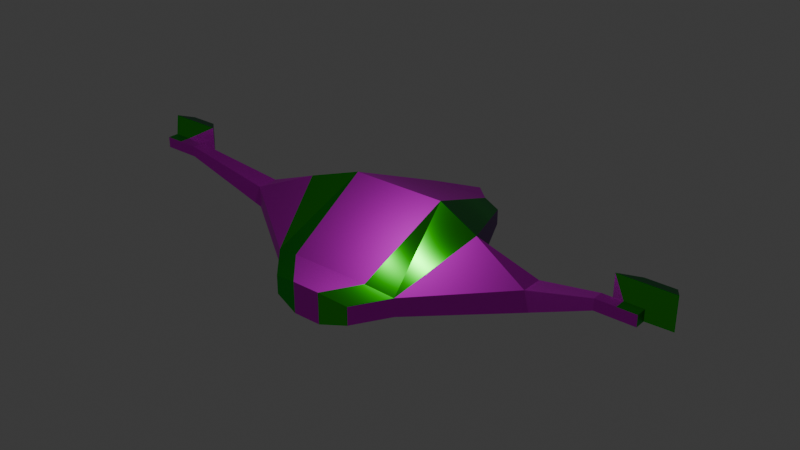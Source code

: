 # Source: spaceship_krit.blend  (saved by Blender 4.0.36; exported with 4.5.12 LTS)
import bpy
from mathutils import Matrix  # noqa: F401  (used for matrix-valued properties, if any)

bpy.ops.wm.read_factory_settings(use_empty=True)
scene = bpy.context.scene
scene.name = 'Scene'

# ---- collections
col_collection = bpy.data.collections.new('Collection'); scene.collection.children.link(col_collection)

# ---- images (referenced by path relative to the original .blend; pixels are not part of the script)
import os
ASSET_DIR = os.environ.get("B2B_ASSET_DIR", "")  # directory of the original .blend (textures are referenced by path, not embedded)
HERE = os.path.dirname(os.path.abspath(__file__))  # packed textures are extracted next to this script under _unpacked/

def load_image(name, relpath, width, height, colorspace="sRGB"):
    """Load a texture the original file referenced (path relative to the .blend, or extracted next to this script)."""
    p = next((c for c in (os.path.join(HERE, relpath), os.path.join(ASSET_DIR, relpath)) if relpath and os.path.exists(c)), "")
    if p:
        img = bpy.data.images.load(p, check_existing=True)
        img.name = name
    else:  # same state as the original file: an image datablock whose file is absent (Cycles renders it pink)
        img = bpy.data.images.new(name, width, height)
        img.source = "FILE"
        img.filepath = "//" + (relpath or name)
    img.colorspace_settings.name = colorspace
    return img
img_metallic_surface_texture_jpg = load_image('metallic-surface-texture.jpg', 'metallic-surface-texture.jpg', 1024, 1024, 'sRGB')

# ---- materials (node trees are filled in below, after node groups)
mat_material = bpy.data.materials.new('Material')
mat_material.alpha_threshold = 0.0
mat_material.use_transparent_shadow = False
mat_material.roughness = 0.5
mat_material.line_color = (0.0, 0.0, 0.0, 1.0)
mat_accent = bpy.data.materials.new('accent')
mat_accent.use_transparent_shadow = False

# ---- node groups
ng_geometry_nodes = bpy.data.node_groups.new('Geometry Nodes', 'GeometryNodeTree')
_s = ng_geometry_nodes.interface.new_socket(name='Geometry', in_out='OUTPUT', socket_type='NodeSocketGeometry')
_s = ng_geometry_nodes.interface.new_socket(name='Geometry', in_out='INPUT', socket_type='NodeSocketGeometry')
ng_geometry_nodes.is_modifier = True
_N = ng_geometry_nodes.nodes; _L = ng_geometry_nodes.links
n0 = _N.new('NodeGroupInput'); n0.name = 'Group Input'; n0.location = (-340, 0)
n1 = _N.new('NodeGroupOutput'); n1.name = 'Group Output'; n1.location = (200, 0)
_L.new(n0.outputs[0], n1.inputs[0])
n1.is_active_output = True

# ---- material node trees
mat_material.use_nodes = True; mat_material.node_tree.nodes.clear()
_N = mat_material.node_tree.nodes; _L = mat_material.node_tree.links
n0 = _N.new('ShaderNodeOutputMaterial'); n0.name = 'Material Output'; n0.location = (300, 300)
n1 = _N.new('ShaderNodeTexImage'); n1.name = 'Image Texture'; n1.location = (-464, 229)
n1.image = img_metallic_surface_texture_jpg
n1.interpolation = 'Closest'
n2 = _N.new('ShaderNodeBsdfPrincipled'); n2.name = 'Principled BSDF'; n2.location = (-98, 289)
n2.inputs[1].default_value = 1.0
n2.inputs[2].default_value = 0.5545
n2.inputs[3].default_value = 27.75
_L.new(n2.outputs[0], n0.inputs[0])
_L.new(n1.outputs[0], n2.inputs[0])
n0.is_active_output = True
mat_accent.use_nodes = True; mat_accent.node_tree.nodes.clear()
_N = mat_accent.node_tree.nodes; _L = mat_accent.node_tree.links
n0 = _N.new('ShaderNodeBsdfPrincipled'); n0.name = 'Principled BSDF'; n0.location = (10, 300)
n0.inputs[0].default_value = (0.0104, 0.8001, 0.00681, 1.0)
n0.inputs[1].default_value = 1.0
n0.inputs[2].default_value = 0.2638
n0.inputs[3].default_value = 1.45
n0.inputs[8].default_value = 0.3307
n0.inputs[13].default_value = 0.9409
n0.inputs[14].default_value = (0.7255, 0.01671, 1.0, 1.0)
n0.inputs[15].default_value = 0.7559
n0.inputs[16].default_value = 0.1024
n0.inputs[18].default_value = 0.811
n0.inputs[27].default_value = (0.214, 1.0, 0.0, 1.0)
n0.inputs[28].default_value = 0.003
n1 = _N.new('ShaderNodeOutputMaterial'); n1.name = 'Material Output'; n1.location = (300, 300)
_L.new(n0.outputs[0], n1.inputs[0])
n1.is_active_output = True

# ---- world
world_world = bpy.data.worlds.new('World'); scene.world = world_world
world_world.use_nodes = True; world_world.node_tree.nodes.clear()
_N = world_world.node_tree.nodes; _L = world_world.node_tree.links
n0 = _N.new('ShaderNodeOutputWorld'); n0.name = 'World Output'; n0.location = (300, 300)
n1 = _N.new('ShaderNodeBackground'); n1.name = 'Background'; n1.location = (10, 300)
n1.inputs[0].default_value = (0.05088, 0.05088, 0.05088, 1.0)
_L.new(n1.outputs[0], n0.inputs[0])
n0.is_active_output = True
world_world.color = (0.05088, 0.05088, 0.05088)
world_world.use_sun_shadow = False
world_world.sun_shadow_jitter_overblur = 0.0

# ---- lights
light_point = bpy.data.lights.new('Point', 'POINT')
light_point.transmission_factor = 0.0
light_point.use_soft_falloff = False
light_point.shadow_maximum_resolution = 0.006
light_point.use_absolute_resolution = True

# ---- meshes
me_cube = bpy.data.meshes.new('Cube')
me_cube.from_pydata([(0.235, -0.4536, -0.1607), (0.235, -0.4536, 0.02122), (0.2811, 0.08352, -0.109), (0.2811, 0.08352, 0.288), (0.235, -0.4536, -0.1607), (0.235, -0.4536, 0.02122), (0.2811, 0.08352, -0.109), (0.2811, 0.08352, 0.288), (0.0, -0.4536, 0.02122), (0.0, 0.08352, -0.109), (0.0, 0.08352, 0.288), (0.0, -0.4536, -0.1607), (0.3921, -0.4163, -0.1234), (0.3921, -0.4163, -0.01606), (0.5603, 0.01725, -0.02764), (0.5603, 0.01725, 0.2067), (0.9072, -0.06336, -0.06336), (0.9072, -0.06336, 0.06336), (0.9072, 0.06336, -0.06336), (0.9072, 0.06336, 0.06336), (1.336, -0.1648, 0.1659), (1.336, -0.1648, 0.229), (1.336, -0.1017, 0.1659), (1.336, -0.1017, 0.229), (0.08298, -0.6269, -0.1883), (0.08298, -0.6269, -0.00634), (0.0, -0.6269, -0.1883), (0.08298, -0.6269, -0.1883), (0.08298, -0.6269, -0.00634), (0.0, -0.6269, -0.00634), (0.2401, -0.5896, -0.151), (0.2401, -0.5896, -0.04362), (0.1779, 0.6258, -0.07689), (0.1779, 0.6258, 0.07319), (0.0, 0.6258, 0.07319), (0.1779, 0.6258, -0.07689), (0.1779, 0.6258, 0.07319), (0.0, 0.6258, -0.07689), (0.2834, 0.6008, -0.04613), (0.2834, 0.6008, 0.04243), (0.0, 0.8246, -0.1385), (0.0, 0.8246, 0.01159), (0.0, 0.8246, 0.01159), (0.0, 0.8246, -0.1385), (0.0, 0.8246, 0.01159), (0.0, 0.8246, -0.1385), (0.03227, 0.7995, -0.1077), (0.03227, 0.7995, -0.01917), (1.448, -0.1648, 0.1659), (1.448, -0.1648, 0.229), (1.448, -0.1017, 0.1659), (1.448, -0.1017, 0.229), (1.554, -0.1648, 0.1659), (1.554, -0.1648, 0.229), (1.554, -0.1017, 0.1659), (1.554, -0.1017, 0.229), (1.343, -0.002683, 0.1031), (1.343, -0.002683, 0.2919), (1.659, -0.002683, 0.1031), (1.659, -0.002683, 0.2919), (1.443, 0.0865, 0.164), (1.443, 0.0865, 0.264), (1.61, 0.0865, 0.164), (1.61, 0.0865, 0.264)], [], [(8, 10, 3, 1), (1, 3, 2, 0), (0, 11, 26, 24), (5, 7, 6, 4), (3, 10, 34, 33), (0, 2, 9, 11), (14, 15, 19, 18), (4, 6, 14, 12), (5, 4, 27, 28), (7, 5, 13, 15), (6, 7, 36, 35), (16, 18, 22, 20), (12, 14, 18, 16), (13, 12, 16, 17), (15, 13, 17, 19), (23, 21, 49, 51), (17, 16, 20, 21), (19, 17, 21, 23), (18, 19, 23, 22), (29, 25, 24, 26), (28, 27, 30, 31), (13, 5, 28, 31), (1, 0, 24, 25), (12, 13, 31, 30), (4, 12, 30, 27), (8, 1, 25, 29), (33, 34, 42, 41), (37, 32, 40, 45), (7, 15, 39, 36), (2, 3, 33, 32), (15, 14, 38, 39), (9, 2, 32, 37), (14, 6, 35, 38), (41, 42, 45, 40), (43, 44, 47, 46), (38, 35, 43, 46), (35, 36, 44, 43), (32, 33, 41, 40), (36, 39, 47, 44), (39, 38, 46, 47), (51, 49, 53, 55), (22, 23, 51, 50), (20, 22, 50, 48), (21, 20, 48, 49), (53, 52, 54, 55), (51, 55, 59, 57), (48, 50, 54, 52), (49, 48, 52, 53), (57, 59, 63, 61), (55, 54, 58, 59), (54, 50, 56, 58), (50, 51, 57, 56), (60, 61, 63, 62), (56, 57, 61, 60), (58, 56, 60, 62), (59, 58, 62, 63)])
me_cube.polygons.foreach_set('material_index', [0, 0, 0, 0, 0, 0, 0, 0, 0, 1, 0, 0, 0, 0, 0, 0, 0, 0, 0, 0, 1, 1, 0, 0, 0, 0, 0, 0, 1, 0, 1, 0, 0, 0, 1, 0, 0, 0, 1, 1, 1, 0, 0, 0, 1, 1, 0, 0, 1, 1, 1, 0, 1, 1, 1, 1])
_uv = me_cube.uv_layers.new(name='UVMap')
_uv.uv.foreach_set('vector', [0.24, 0.255, 0.24, 0.265, 0.245, 0.265, 0.245, 0.255, 0.235, 0.255, 0.235, 0.265, 0.245, 0.265, 0.245, 0.255, 0.235, 0.255, 0.24, 0.255, 0.24, 0.255, 0.235, 0.255, 0.235, 0.255, 0.235, 0.265, 0.245, 0.265, 0.245, 0.255, 0.245, 0.265, 0.24, 0.265, 0.24, 0.265, 0.245, 0.265, 0.235, 0.255, 0.235, 0.265, 0.24, 0.265, 0.24, 0.255, 0.245, 0.265, 0.235, 0.265, 0.235, 0.265, 0.245, 0.265, 0.245, 0.255, 0.245, 0.265, 0.245, 0.265, 0.245, 0.255, 0.235, 0.255, 0.245, 0.255, 0.245, 0.255, 0.235, 0.255, 0.235, 0.265, 0.235, 0.255, 0.235, 0.255, 0.235, 0.265, 0.245, 0.265, 0.235, 0.265, 0.235, 0.265, 0.245, 0.265, 0.245, 0.255, 0.245, 0.265, 0.245, 0.265, 0.245, 0.255, 0.245, 0.255, 0.245, 0.265, 0.245, 0.265, 0.245, 0.255, 0.235, 0.255, 0.245, 0.255, 0.245, 0.255, 0.235, 0.255, 0.235, 0.265, 0.235, 0.255, 0.235, 0.255, 0.235, 0.265, 0.235, 0.265, 0.235, 0.255, 0.235, 0.255, 0.235, 0.265, 0.235, 0.255, 0.245, 0.255, 0.245, 0.255, 0.235, 0.255, 0.235, 0.265, 0.235, 0.255, 0.235, 0.255, 0.235, 0.265, 0.245, 0.265, 0.235, 0.265, 0.235, 0.265, 0.245, 0.265, 0.235, 0.26, 0.235, 0.265, 0.245, 0.265, 0.245, 0.26, 0.235, 0.255, 0.245, 0.255, 0.245, 0.255, 0.235, 0.255, 0.235, 0.255, 0.235, 0.255, 0.235, 0.255, 0.235, 0.255, 0.235, 0.255, 0.245, 0.255, 0.245, 0.255, 0.235, 0.255, 0.245, 0.255, 0.235, 0.255, 0.235, 0.255, 0.245, 0.255, 0.245, 0.255, 0.245, 0.255, 0.245, 0.255, 0.245, 0.255, 0.24, 0.255, 0.245, 0.255, 0.245, 0.255, 0.24, 0.255, 0.245, 0.265, 0.24, 0.265, 0.24, 0.265, 0.245, 0.265, 0.24, 0.265, 0.235, 0.265, 0.235, 0.265, 0.24, 0.265, 0.235, 0.265, 0.235, 0.265, 0.235, 0.265, 0.235, 0.265, 0.245, 0.265, 0.235, 0.265, 0.235, 0.265, 0.245, 0.265, 0.235, 0.265, 0.245, 0.265, 0.245, 0.265, 0.235, 0.265, 0.24, 0.265, 0.235, 0.265, 0.235, 0.265, 0.24, 0.265, 0.245, 0.265, 0.245, 0.265, 0.245, 0.265, 0.245, 0.265, 0.235, 0.255, 0.235, 0.26, 0.245, 0.26, 0.245, 0.255, 0.245, 0.265, 0.235, 0.265, 0.235, 0.265, 0.245, 0.265, 0.245, 0.265, 0.245, 0.265, 0.245, 0.265, 0.245, 0.265, 0.245, 0.265, 0.235, 0.265, 0.235, 0.265, 0.245, 0.265, 0.245, 0.265, 0.235, 0.265, 0.235, 0.265, 0.245, 0.265, 0.235, 0.265, 0.235, 0.265, 0.235, 0.265, 0.235, 0.265, 0.235, 0.265, 0.245, 0.265, 0.245, 0.265, 0.235, 0.265, 0.235, 0.265, 0.235, 0.255, 0.235, 0.255, 0.235, 0.265, 0.245, 0.265, 0.235, 0.265, 0.235, 0.265, 0.245, 0.265, 0.245, 0.255, 0.245, 0.265, 0.245, 0.265, 0.245, 0.255, 0.235, 0.255, 0.245, 0.255, 0.245, 0.255, 0.235, 0.255, 0.235, 0.255, 0.245, 0.255, 0.245, 0.265, 0.235, 0.265, 0.235, 0.265, 0.235, 0.265, 0.235, 0.265, 0.235, 0.265, 0.245, 0.255, 0.245, 0.265, 0.245, 0.265, 0.245, 0.255, 0.235, 0.255, 0.245, 0.255, 0.245, 0.255, 0.235, 0.255, 0.235, 0.265, 0.235, 0.265, 0.235, 0.265, 0.235, 0.265, 0.235, 0.265, 0.245, 0.265, 0.245, 0.265, 0.235, 0.265, 0.245, 0.265, 0.245, 0.265, 0.245, 0.265, 0.245, 0.265, 0.245, 0.265, 0.235, 0.265, 0.235, 0.265, 0.245, 0.265, 0.245, 0.265, 0.235, 0.265, 0.235, 0.265, 0.245, 0.265, 0.245, 0.265, 0.235, 0.265, 0.235, 0.265, 0.245, 0.265, 0.245, 0.265, 0.245, 0.265, 0.245, 0.265, 0.245, 0.265, 0.235, 0.265, 0.245, 0.265, 0.245, 0.265, 0.235, 0.265])
me_cube.materials.append(mat_material)
me_cube.materials.append(mat_accent)
me_cube.use_mirror_vertex_groups = False
me_cube.update()

# ---- objects
ob_cube = bpy.data.objects.new('Cube', me_cube)
ob_point = bpy.data.objects.new('Point', light_point)

# ---- transforms, parenting, visibility, modifiers, constraints
ob_cube.location = (0.0, 0.0, 0.0)
ob_cube.lock_rotations_4d = False
ob_cube.empty_display_type = 'ARROWS'
ob_cube.lineart.crease_threshold = 0.0
_m = ob_cube.modifiers.new('Mirror', 'MIRROR')
_m.use_clip = True
_m = ob_cube.modifiers.new('GeometryNodes', 'NODES')
_m.node_group = ng_geometry_nodes
ob_point.location = (0.001357, -0.3456, 1.095)

# ---- collection membership
col_collection.objects.link(ob_cube)
col_collection.objects.link(ob_point)

# ---- scene / render settings (as saved in the file)
scene.frame_start = 1; scene.frame_end = 250; scene.frame_set(1)
scene.render.engine = 'BLENDER_EEVEE_NEXT'
scene.cycles.sampling_pattern = 'TABULATED_SOBOL'
bpy.context.view_layer.update()

# ---- added for rendering (the .blend has no active camera): camera
cam_auto = bpy.data.cameras.new('AutoCamera')
cam_auto.lens = 50.0
cam_auto.sensor_width = 36.0
cam_auto.clip_end = 1000.0
ob_auto_camera = bpy.data.objects.new('AutoCamera', cam_auto)
scene.collection.objects.link(ob_auto_camera)
ob_auto_camera.location = (3.38087, -3.95821, 2.7565)
ob_auto_camera.rotation_euler = (1.09748, -7.21219e-08, 0.694738)
scene.camera = ob_auto_camera
bpy.context.view_layer.update()
